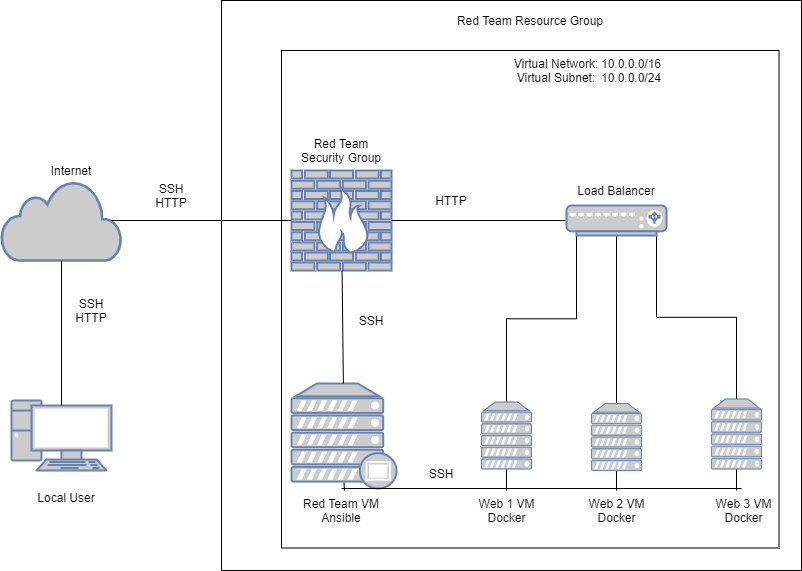

The diagram above was exported from draw.io. Its source (the exported page's mxGraphModel, read from the mxfile embedded in the PNG):
<mxGraphModel dx="782" dy="437" grid="1" gridSize="10" guides="1" tooltips="1" connect="1" arrows="1" fold="1" page="1" pageScale="1" pageWidth="850" pageHeight="1100" math="0" shadow="0">
  <root>
    <mxCell id="0" />
    <mxCell id="1" parent="0" />
    <mxCell id="hv3Fb6akri4Eh905q90n-1" value="" style="fontColor=#0066CC;verticalAlign=top;verticalLabelPosition=bottom;labelPosition=center;align=center;html=1;outlineConnect=0;fillColor=#CCCCCC;strokeColor=#6881B3;gradientColor=none;gradientDirection=north;strokeWidth=2;shape=mxgraph.networks.pc;" parent="1" vertex="1">
      <mxGeometry x="60" y="670" width="100" height="70" as="geometry" />
    </mxCell>
    <mxCell id="hv3Fb6akri4Eh905q90n-3" value="" style="html=1;outlineConnect=0;fillColor=#CCCCCC;strokeColor=#6881B3;gradientColor=none;gradientDirection=north;strokeWidth=2;shape=mxgraph.networks.cloud;fontColor=#ffffff;" parent="1" vertex="1">
      <mxGeometry x="50" y="450" width="120" height="80" as="geometry" />
    </mxCell>
    <mxCell id="hv3Fb6akri4Eh905q90n-4" value="" style="fontColor=#0066CC;verticalAlign=top;verticalLabelPosition=bottom;labelPosition=center;align=center;html=1;outlineConnect=0;fillColor=#CCCCCC;strokeColor=#6881B3;gradientColor=none;gradientDirection=north;strokeWidth=2;shape=mxgraph.networks.firewall;" parent="1" vertex="1">
      <mxGeometry x="340" y="440" width="100" height="100" as="geometry" />
    </mxCell>
    <mxCell id="hv3Fb6akri4Eh905q90n-29" style="edgeStyle=orthogonalEdgeStyle;rounded=0;orthogonalLoop=1;jettySize=auto;html=1;entryX=0.5;entryY=0;entryDx=0;entryDy=0;entryPerimeter=0;endArrow=none;endFill=0;" parent="1" source="hv3Fb6akri4Eh905q90n-5" target="hv3Fb6akri4Eh905q90n-8" edge="1">
      <mxGeometry relative="1" as="geometry" />
    </mxCell>
    <mxCell id="hv3Fb6akri4Eh905q90n-30" style="edgeStyle=orthogonalEdgeStyle;rounded=0;orthogonalLoop=1;jettySize=auto;html=1;exitX=0.1;exitY=1;exitDx=0;exitDy=0;exitPerimeter=0;endArrow=none;endFill=0;" parent="1" source="hv3Fb6akri4Eh905q90n-5" target="hv3Fb6akri4Eh905q90n-7" edge="1">
      <mxGeometry relative="1" as="geometry" />
    </mxCell>
    <mxCell id="hv3Fb6akri4Eh905q90n-31" style="edgeStyle=orthogonalEdgeStyle;rounded=0;orthogonalLoop=1;jettySize=auto;html=1;exitX=0.9;exitY=1;exitDx=0;exitDy=0;exitPerimeter=0;entryX=0.5;entryY=0;entryDx=0;entryDy=0;entryPerimeter=0;endArrow=none;endFill=0;" parent="1" source="hv3Fb6akri4Eh905q90n-5" target="hv3Fb6akri4Eh905q90n-21" edge="1">
      <mxGeometry relative="1" as="geometry" />
    </mxCell>
    <mxCell id="hv3Fb6akri4Eh905q90n-32" style="edgeStyle=orthogonalEdgeStyle;rounded=0;orthogonalLoop=1;jettySize=auto;html=1;exitX=0;exitY=0.5;exitDx=0;exitDy=0;exitPerimeter=0;endArrow=none;endFill=0;" parent="1" source="hv3Fb6akri4Eh905q90n-5" target="hv3Fb6akri4Eh905q90n-4" edge="1">
      <mxGeometry relative="1" as="geometry" />
    </mxCell>
    <mxCell id="hv3Fb6akri4Eh905q90n-5" value="" style="fontColor=#0066CC;verticalAlign=top;verticalLabelPosition=bottom;labelPosition=center;align=center;html=1;outlineConnect=0;fillColor=#CCCCCC;strokeColor=#6881B3;gradientColor=none;gradientDirection=north;strokeWidth=2;shape=mxgraph.networks.load_balancer;" parent="1" vertex="1">
      <mxGeometry x="615" y="475" width="100" height="30" as="geometry" />
    </mxCell>
    <mxCell id="hv3Fb6akri4Eh905q90n-24" style="edgeStyle=orthogonalEdgeStyle;rounded=0;orthogonalLoop=1;jettySize=auto;html=1;exitX=0.5;exitY=0.94;exitDx=0;exitDy=0;exitPerimeter=0;endArrow=none;endFill=0;" parent="1" source="hv3Fb6akri4Eh905q90n-6" edge="1">
      <mxGeometry relative="1" as="geometry">
        <mxPoint x="393" y="760" as="targetPoint" />
      </mxGeometry>
    </mxCell>
    <mxCell id="hv3Fb6akri4Eh905q90n-6" value="" style="fontColor=#0066CC;verticalAlign=top;verticalLabelPosition=bottom;labelPosition=center;align=center;html=1;outlineConnect=0;fillColor=#CCCCCC;strokeColor=#6881B3;gradientColor=none;gradientDirection=north;strokeWidth=2;shape=mxgraph.networks.proxy_server;" parent="1" vertex="1">
      <mxGeometry x="340" y="653" width="105" height="105" as="geometry" />
    </mxCell>
    <mxCell id="hv3Fb6akri4Eh905q90n-25" style="edgeStyle=orthogonalEdgeStyle;rounded=0;orthogonalLoop=1;jettySize=auto;html=1;exitX=0.5;exitY=1;exitDx=0;exitDy=0;exitPerimeter=0;endArrow=none;endFill=0;" parent="1" source="hv3Fb6akri4Eh905q90n-7" edge="1">
      <mxGeometry relative="1" as="geometry">
        <mxPoint x="555" y="760" as="targetPoint" />
      </mxGeometry>
    </mxCell>
    <mxCell id="hv3Fb6akri4Eh905q90n-7" value="" style="fontColor=#0066CC;verticalAlign=top;verticalLabelPosition=bottom;labelPosition=center;align=center;html=1;outlineConnect=0;fillColor=#CCCCCC;strokeColor=#6881B3;gradientColor=none;gradientDirection=north;strokeWidth=2;shape=mxgraph.networks.server;" parent="1" vertex="1">
      <mxGeometry x="530" y="671.5" width="50" height="67" as="geometry" />
    </mxCell>
    <mxCell id="hv3Fb6akri4Eh905q90n-26" style="edgeStyle=orthogonalEdgeStyle;rounded=0;orthogonalLoop=1;jettySize=auto;html=1;exitX=0.5;exitY=1;exitDx=0;exitDy=0;exitPerimeter=0;endArrow=none;endFill=0;" parent="1" source="hv3Fb6akri4Eh905q90n-8" edge="1">
      <mxGeometry relative="1" as="geometry">
        <mxPoint x="665" y="760" as="targetPoint" />
      </mxGeometry>
    </mxCell>
    <mxCell id="hv3Fb6akri4Eh905q90n-8" value="" style="fontColor=#0066CC;verticalAlign=top;verticalLabelPosition=bottom;labelPosition=center;align=center;html=1;outlineConnect=0;fillColor=#CCCCCC;strokeColor=#6881B3;gradientColor=none;gradientDirection=north;strokeWidth=2;shape=mxgraph.networks.server;" parent="1" vertex="1">
      <mxGeometry x="640" y="673" width="50" height="67" as="geometry" />
    </mxCell>
    <mxCell id="hv3Fb6akri4Eh905q90n-9" value="Local User" style="text;html=1;strokeColor=none;fillColor=none;align=center;verticalAlign=middle;whiteSpace=wrap;rounded=0;" parent="1" vertex="1">
      <mxGeometry x="80" y="753" width="70" height="27" as="geometry" />
    </mxCell>
    <mxCell id="hv3Fb6akri4Eh905q90n-16" value="" style="endArrow=none;html=1;entryX=0.5;entryY=1;entryDx=0;entryDy=0;entryPerimeter=0;exitX=0.5;exitY=0.07;exitDx=0;exitDy=0;exitPerimeter=0;" parent="1" source="hv3Fb6akri4Eh905q90n-1" target="hv3Fb6akri4Eh905q90n-3" edge="1">
      <mxGeometry width="50" height="50" relative="1" as="geometry">
        <mxPoint x="110" y="670" as="sourcePoint" />
        <mxPoint x="160" y="620" as="targetPoint" />
      </mxGeometry>
    </mxCell>
    <mxCell id="hv3Fb6akri4Eh905q90n-17" value="" style="endArrow=none;html=1;exitX=0.91;exitY=0.5;exitDx=0;exitDy=0;exitPerimeter=0;" parent="1" source="hv3Fb6akri4Eh905q90n-3" target="hv3Fb6akri4Eh905q90n-4" edge="1">
      <mxGeometry width="50" height="50" relative="1" as="geometry">
        <mxPoint x="450" y="600" as="sourcePoint" />
        <mxPoint x="500" y="550" as="targetPoint" />
      </mxGeometry>
    </mxCell>
    <mxCell id="hv3Fb6akri4Eh905q90n-18" value="" style="endArrow=none;html=1;" parent="1" source="hv3Fb6akri4Eh905q90n-6" target="hv3Fb6akri4Eh905q90n-4" edge="1">
      <mxGeometry width="50" height="50" relative="1" as="geometry">
        <mxPoint x="450" y="600" as="sourcePoint" />
        <mxPoint x="500" y="550" as="targetPoint" />
      </mxGeometry>
    </mxCell>
    <mxCell id="hv3Fb6akri4Eh905q90n-27" style="edgeStyle=orthogonalEdgeStyle;rounded=0;orthogonalLoop=1;jettySize=auto;html=1;exitX=0.5;exitY=1;exitDx=0;exitDy=0;exitPerimeter=0;endArrow=none;endFill=0;" parent="1" source="hv3Fb6akri4Eh905q90n-21" edge="1">
      <mxGeometry relative="1" as="geometry">
        <mxPoint x="785" y="760" as="targetPoint" />
      </mxGeometry>
    </mxCell>
    <mxCell id="hv3Fb6akri4Eh905q90n-21" value="" style="fontColor=#0066CC;verticalAlign=top;verticalLabelPosition=bottom;labelPosition=center;align=center;html=1;outlineConnect=0;fillColor=#CCCCCC;strokeColor=#6881B3;gradientColor=none;gradientDirection=north;strokeWidth=2;shape=mxgraph.networks.server;" parent="1" vertex="1">
      <mxGeometry x="760" y="668.5" width="50" height="70" as="geometry" />
    </mxCell>
    <mxCell id="hv3Fb6akri4Eh905q90n-22" value="" style="endArrow=none;html=1;" parent="1" edge="1">
      <mxGeometry width="50" height="50" relative="1" as="geometry">
        <mxPoint x="390" y="758" as="sourcePoint" />
        <mxPoint x="790" y="758" as="targetPoint" />
      </mxGeometry>
    </mxCell>
    <mxCell id="hv3Fb6akri4Eh905q90n-33" value="SSH" style="text;html=1;strokeColor=none;fillColor=none;align=center;verticalAlign=middle;whiteSpace=wrap;rounded=0;" parent="1" vertex="1">
      <mxGeometry x="400" y="580" width="40" height="20" as="geometry" />
    </mxCell>
    <mxCell id="hv3Fb6akri4Eh905q90n-34" value="HTTP" style="text;html=1;strokeColor=none;fillColor=none;align=center;verticalAlign=middle;whiteSpace=wrap;rounded=0;" parent="1" vertex="1">
      <mxGeometry x="480" y="460" width="40" height="20" as="geometry" />
    </mxCell>
    <mxCell id="hv3Fb6akri4Eh905q90n-36" value="SSH&lt;br&gt;HTTP" style="text;html=1;strokeColor=none;fillColor=none;align=center;verticalAlign=middle;whiteSpace=wrap;rounded=0;" parent="1" vertex="1">
      <mxGeometry x="120" y="570" width="40" height="20" as="geometry" />
    </mxCell>
    <mxCell id="hv3Fb6akri4Eh905q90n-37" value="SSH&lt;br&gt;HTTP" style="text;html=1;strokeColor=none;fillColor=none;align=center;verticalAlign=middle;whiteSpace=wrap;rounded=0;" parent="1" vertex="1">
      <mxGeometry x="200" y="455" width="40" height="20" as="geometry" />
    </mxCell>
    <mxCell id="hv3Fb6akri4Eh905q90n-38" value="Red Team VM&lt;br&gt;Ansible" style="text;html=1;strokeColor=none;fillColor=none;align=center;verticalAlign=middle;whiteSpace=wrap;rounded=0;" parent="1" vertex="1">
      <mxGeometry x="350" y="770" width="80" height="20" as="geometry" />
    </mxCell>
    <mxCell id="hv3Fb6akri4Eh905q90n-39" value="Internet" style="text;html=1;strokeColor=none;fillColor=none;align=center;verticalAlign=middle;whiteSpace=wrap;rounded=0;" parent="1" vertex="1">
      <mxGeometry x="100" y="430" width="40" height="20" as="geometry" />
    </mxCell>
    <mxCell id="hv3Fb6akri4Eh905q90n-40" value="Load Balancer" style="text;html=1;strokeColor=none;fillColor=none;align=center;verticalAlign=middle;whiteSpace=wrap;rounded=0;" parent="1" vertex="1">
      <mxGeometry x="620" y="450" width="90" height="20" as="geometry" />
    </mxCell>
    <mxCell id="hv3Fb6akri4Eh905q90n-41" value="Web 3 VM&lt;br&gt;Docker" style="text;html=1;strokeColor=none;fillColor=none;align=center;verticalAlign=middle;whiteSpace=wrap;rounded=0;" parent="1" vertex="1">
      <mxGeometry x="760" y="770" width="65" height="20" as="geometry" />
    </mxCell>
    <mxCell id="hv3Fb6akri4Eh905q90n-42" value="Web 2 VM&lt;br&gt;Docker" style="text;html=1;strokeColor=none;fillColor=none;align=center;verticalAlign=middle;whiteSpace=wrap;rounded=0;" parent="1" vertex="1">
      <mxGeometry x="632.5" y="770" width="65" height="20" as="geometry" />
    </mxCell>
    <mxCell id="hv3Fb6akri4Eh905q90n-44" style="edgeStyle=orthogonalEdgeStyle;rounded=0;orthogonalLoop=1;jettySize=auto;html=1;exitX=0.5;exitY=1;exitDx=0;exitDy=0;endArrow=none;endFill=0;" parent="1" source="hv3Fb6akri4Eh905q90n-43" edge="1">
      <mxGeometry relative="1" as="geometry">
        <mxPoint x="555" y="790" as="targetPoint" />
      </mxGeometry>
    </mxCell>
    <mxCell id="hv3Fb6akri4Eh905q90n-43" value="Web 1 VM&lt;br&gt;Docker" style="text;html=1;strokeColor=none;fillColor=none;align=center;verticalAlign=middle;whiteSpace=wrap;rounded=0;" parent="1" vertex="1">
      <mxGeometry x="522.5" y="770" width="65" height="20" as="geometry" />
    </mxCell>
    <mxCell id="hv3Fb6akri4Eh905q90n-45" value="Red Team&lt;br&gt;Security Group" style="text;html=1;strokeColor=none;fillColor=none;align=center;verticalAlign=middle;whiteSpace=wrap;rounded=0;" parent="1" vertex="1">
      <mxGeometry x="340" y="410" width="100" height="20" as="geometry" />
    </mxCell>
    <mxCell id="hv3Fb6akri4Eh905q90n-46" value="" style="whiteSpace=wrap;html=1;aspect=fixed;fillColor=none;" parent="1" vertex="1">
      <mxGeometry x="330" y="320" width="497.5" height="497.5" as="geometry" />
    </mxCell>
    <mxCell id="hv3Fb6akri4Eh905q90n-47" value="Virtual Network:&lt;br&gt;Virtual Subnet:" style="text;html=1;strokeColor=none;fillColor=none;align=center;verticalAlign=middle;whiteSpace=wrap;rounded=0;" parent="1" vertex="1">
      <mxGeometry x="490" y="330" width="230" height="20" as="geometry" />
    </mxCell>
    <mxCell id="hv3Fb6akri4Eh905q90n-48" value="" style="rounded=0;whiteSpace=wrap;html=1;fillColor=none;" parent="1" vertex="1">
      <mxGeometry x="270" y="270" width="580" height="570" as="geometry" />
    </mxCell>
    <mxCell id="hv3Fb6akri4Eh905q90n-49" value="Red Team Resource Group" style="text;html=1;strokeColor=none;fillColor=none;align=center;verticalAlign=middle;whiteSpace=wrap;rounded=0;" parent="1" vertex="1">
      <mxGeometry x="498.75" y="280" width="160" height="20" as="geometry" />
    </mxCell>
    <mxCell id="hv3Fb6akri4Eh905q90n-50" value="SSH" style="text;html=1;strokeColor=none;fillColor=none;align=center;verticalAlign=middle;whiteSpace=wrap;rounded=0;" parent="1" vertex="1">
      <mxGeometry x="470" y="733" width="40" height="20" as="geometry" />
    </mxCell>
    <mxCell id="hv3Fb6akri4Eh905q90n-51" value="10.0.0.0/16&lt;br&gt;10.0.0.0/24" style="text;html=1;strokeColor=none;fillColor=none;align=center;verticalAlign=middle;whiteSpace=wrap;rounded=0;" parent="1" vertex="1">
      <mxGeometry x="640" y="330" width="80" height="20" as="geometry" />
    </mxCell>
  </root>
</mxGraphModel>